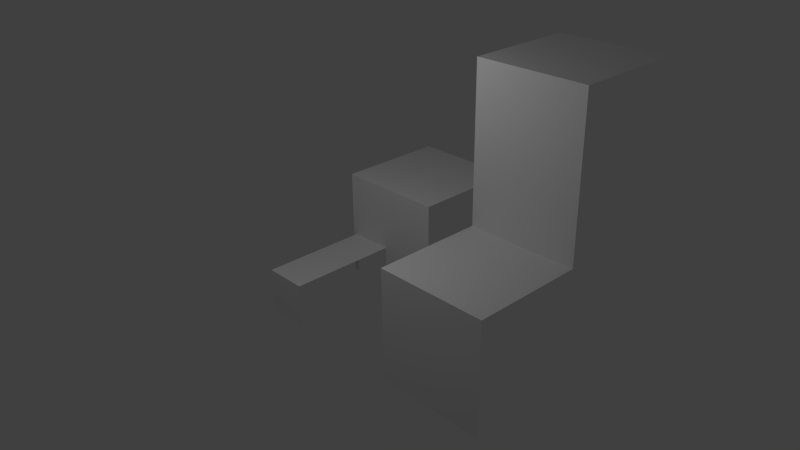 # Source: MultipleFoldingScene.blend  (saved by Blender 2.65.0; exported with 4.5.12 LTS)
import bpy
from mathutils import Matrix  # noqa: F401  (used for matrix-valued properties, if any)

bpy.ops.wm.read_factory_settings(use_empty=True)
scene = bpy.context.scene
scene.name = 'Scene'

# ---- collections
col_collection_1 = bpy.data.collections.new('Collection 1'); scene.collection.children.link(col_collection_1)
col_collection_2 = bpy.data.collections.new('Collection 2'); scene.collection.children.link(col_collection_2)
col_collection_2.hide_render = True
col_collection_2.hide_viewport = True
col_collection_11 = bpy.data.collections.new('Collection 11'); scene.collection.children.link(col_collection_11)
col_collection_11.hide_render = True
col_collection_11.hide_viewport = True
col_collection_12 = bpy.data.collections.new('Collection 12'); scene.collection.children.link(col_collection_12)
col_collection_12.hide_render = True
col_collection_12.hide_viewport = True

# ---- materials (node trees are filled in below, after node groups)
mat_material = bpy.data.materials.new('Material')
mat_material.alpha_threshold = 0.0
mat_material.use_transparent_shadow = False
mat_material.roughness = 0.5
mat_material.line_color = (0.0, 0.0, 0.0, 1.0)

# ---- material node trees

# ---- world
world_world = bpy.data.worlds.new('World'); scene.world = world_world
world_world.color = (0.05088, 0.05088, 0.05088)
world_world.use_sun_shadow = False
world_world.sun_shadow_jitter_overblur = 0.0
world_world.cycles.sampling_method = 'MANUAL'
world_world.cycles.sample_map_resolution = 256

# ---- cameras
cam_camera = bpy.data.cameras.new('Camera')
cam_camera.clip_end = 100.0
cam_camera.lens = 35.0
cam_camera.sensor_width = 32.0
cam_camera.sensor_height = 18.0
cam_camera.ortho_scale = 7.314
cam_camera.dof.focus_distance = 0.0
cam_camera.dof.aperture_fstop = 128.0

# ---- lights
light_lamp = bpy.data.lights.new('Lamp', 'POINT')
light_lamp.transmission_factor = 0.0
light_lamp.cutoff_distance = 30.0
light_lamp.energy = 100.0
light_lamp.shadow_buffer_clip_start = 1.001
light_lamp.shadow_soft_size = 0.1
light_lamp.shadow_maximum_resolution = 0.006
light_lamp.use_absolute_resolution = True
light_lamp.cycles.use_multiple_importance_sampling = False

# ---- meshes
me_cube_004 = bpy.data.meshes.new('Cube.004')
me_cube_004.from_pydata([(1.0, -2.0, 0.0), (-1.0, -2.0, 0.0), (1.0, -5.364e-07, 2.0), (1.0, -2.0, 2.0), (-1.0, -2.0, 2.0), (-1.0, 0.0, 2.0)], [], [(2, 5, 4, 3), (0, 3, 4, 1)])
me_cube_004.materials.append(mat_material)
me_cube_004.use_remesh_preserve_volume = False
me_cube_004.use_remesh_preserve_attributes = False
me_cube_004.use_mirror_vertex_groups = False
me_cube_004.update()
me_cube_003 = bpy.data.meshes.new('Cube.003')
me_cube_003.from_pydata([(1.0, -2.0, 0.0), (-1.0, -2.0, 0.0), (1.0, 5.098e-07, 1.999), (1.0, -2.0, 2.0), (-1.0, -2.0, 2.0), (-0.9989, -6.13e-05, 1.999)], [], [(2, 5, 4, 3), (0, 3, 4, 1)])
me_cube_003.materials.append(mat_material)
me_cube_003.use_remesh_preserve_volume = False
me_cube_003.use_remesh_preserve_attributes = False
me_cube_003.use_mirror_vertex_groups = False
me_cube_003.update()
me_cube_002 = bpy.data.meshes.new('Cube.002')
me_cube_002.from_pydata([(1.0, -2.0, 0.8333), (-1.0, -2.0, 0.8333), (1.0, -5.364e-07, 2.0), (1.0, -2.0, 2.0), (-1.0, -2.0, 2.0), (-1.0, 0.0, 2.0)], [], [(2, 5, 4, 3), (0, 3, 4, 1)])
me_cube_002.materials.append(mat_material)
me_cube_002.use_remesh_preserve_volume = False
me_cube_002.use_remesh_preserve_attributes = False
me_cube_002.use_mirror_vertex_groups = False
me_cube_002.update()
me_cube = bpy.data.meshes.new('Cube')
me_cube.from_pydata([(1.0, -2.0, 0.0), (-1.0, -2.0, 0.0), (1.0, -5.364e-07, 2.0), (1.0, -2.0, 2.0), (-1.0, -2.0, 2.0), (-1.0, 0.0, 2.0), (-0.1028, -2.0, 0.0), (-0.8968, -2.0, 0.0), (-1.0, -2.0, 0.8001), (1.0, -2.0, 0.8001), (-0.8969, -2.0, 0.8001), (-0.1042, -2.0, 0.8001)], [], [(8, 10, 4), (0, 9, 11, 6), (11, 4, 10), (11, 9, 3, 4), (7, 10, 8, 1), (2, 5, 4, 3)])
me_cube.materials.append(mat_material)
me_cube.use_remesh_preserve_volume = False
me_cube.use_remesh_preserve_attributes = False
me_cube.use_mirror_vertex_groups = False
me_cube.update()
me_cube_001 = bpy.data.meshes.new('Cube.001')
me_cube_001.from_pydata([(0.6452, -1.335, 2.0), (0.6452, -2.0, 2.0), (1.0, -2.0, 2.0), (1.0, -4.768e-07, 2.0), (-0.3226, -2.0, 2.0), (9.483e-06, -2.0, 2.0), (-3.475e-08, -1.335, 2.0), (-0.3226, -0.4318, 2.0), (-1.0, 0.0, 2.0), (-1.0, -2.0, 2.0), (-0.9677, -2.0, 2.0), (0.4429, -1.335, 2.0), (-0.9677, -1.17, 2.0), (-0.9677, -1.077, 2.0), (-0.9677, -1.076, 2.0), (-0.9677, -0.715, 2.0), (-0.9677, -0.715, 2.0), (-0.9677, -0.715, 2.0), (-0.9677, -0.4318, 2.0), (-0.7655, -0.4318, 2.0), (1.0, -1.982, 1.982), (1.0, 0.01817, 1.982), (-1.0, 0.01817, 1.982), (-1.0, -1.982, 1.982), (9.532e-06, -2.0, 1.8), (0.6452, -2.0, 1.8), (1.0, -2.0, 0.0), (0.3553, -2.0, 0.87), (0.3553, -2.0, 1.336), (0.2564, -2.0, 1.336), (-0.3226, -2.0, 1.98), (-1.0, -2.0, 0.0), (-0.9677, -2.0, 1.659), (9.646e-06, -2.0, 1.336), (0.6452, -2.0, 1.336), (-0.3226, -2.0, 1.336), (0.6299, -2.0, 1.336), (0.6133, -2.0, 1.336), (0.6133, -2.0, 0.87), (0.3553, -2.0, 0.6904), (-0.9677, -2.0, 1.566), (0.6133, -2.0, 0.6904), (-0.3228, -2.0, 1.336), (-0.3229, -2.0, 1.336), (-0.3228, -2.0, 1.153), (-0.3226, -2.0, 0.6904), (-0.9677, -2.0, 1.336), (-0.9677, -2.0, 1.336), (-0.9677, -2.0, 1.565), (-0.9677, -2.0, 0.6904), (-0.9677, -2.0, 1.063), (-0.632, -2.0, 0.6904), (0.5616, -2.0, 0.6904), (1.0, -1.982, -0.01817), (0.6452, -1.982, 1.982), (0.6452, -1.335, 1.982), (-3.027e-08, -1.335, 1.982), (9.227e-06, -1.982, 1.982), (-0.3226, -1.982, 1.982), (-0.3226, -0.4318, 1.982), (-0.9677, -1.982, 1.982), (-0.9677, -1.214, 1.982), (0.4308, -1.335, 1.982), (-0.9677, -1.116, 1.982), (-0.9677, -0.7319, 1.982), (-0.9677, -1.115, 1.982), (-0.9677, -0.7319, 1.982), (-0.9677, -0.7319, 1.982), (-0.9677, -0.4318, 1.982), (-0.7534, -0.4318, 1.982), (-1.0, -1.982, -0.01817), (9.275e-06, -1.982, 1.787), (0.6452, -1.982, 1.787), (0.2629, -1.982, 1.336), (0.3553, -1.982, 1.336), (0.3553, -1.982, 0.8582), (-0.3226, -1.982, 1.973), (-0.9677, -1.982, 1.666), (9.387e-06, -1.982, 1.336), (0.6452, -1.982, 1.336), (-0.3226, -1.982, 1.336), (0.6133, -1.982, 0.8582), (0.6133, -1.982, 1.336), (0.6303, -1.982, 1.336), (0.3553, -1.982, 0.6905), (-0.9677, -1.982, 1.574), (0.6133, -1.982, 0.6905), (-0.3228, -1.982, 1.14), (-0.3229, -1.982, 1.336), (-0.3228, -1.982, 1.336), (-0.3226, -1.982, 0.6904), (-0.9677, -1.982, 1.574), (-0.9677, -1.982, 1.336), (-0.9677, -1.982, 1.336), (-0.9677, -1.982, 1.052), (-0.9677, -1.982, 0.6904), (-0.6236, -1.982, 0.6904), (0.565, -1.982, 0.6905)], [], [(3, 8, 18, 19), (7, 6, 11, 3), (8, 15, 17, 18), (8, 12, 13, 15), (13, 14, 15), (15, 16, 17), (19, 7, 3), (8, 9, 10, 12), (11, 0, 3), (4, 5, 6, 7), (0, 1, 2, 3), (52, 39, 45), (39, 33, 35, 45), (45, 26, 41, 52), (45, 51, 26), (34, 38, 41, 26), (49, 31, 26, 51), (46, 48, 40, 31), (49, 50, 46, 31), (35, 42, 44, 45), (42, 43, 44), (46, 47, 48), (34, 36, 38), (32, 10, 31, 40), (36, 37, 38), (33, 24, 30, 35), (26, 2, 25, 34), (27, 29, 33, 39), (24, 5, 4, 30), (10, 9, 31), (2, 1, 25), (27, 28, 29), (21, 59, 69, 68), (21, 55, 62, 59), (66, 64, 22, 68), (64, 65, 63, 22), (66, 67, 64), (63, 61, 22), (62, 56, 59), (68, 22, 21), (60, 23, 22, 61), (56, 57, 58, 59), (20, 54, 55, 21), (90, 84, 97), (86, 53, 90, 97), (53, 96, 90), (53, 70, 95, 96), (86, 81, 79, 53), (90, 80, 78, 84), (70, 77, 85, 93), (91, 92, 93, 85), (87, 89, 80, 90), (87, 88, 89), (93, 94, 95, 70), (81, 83, 79), (78, 73, 75, 84), (80, 76, 71, 78), (72, 20, 53, 79), (70, 23, 60, 77), (58, 57, 71, 76), (81, 82, 83), (72, 54, 20), (73, 74, 75), (23, 70, 31, 9), (26, 53, 20, 2), (21, 22, 8, 3), (53, 26, 31, 70), (20, 21, 3, 2), (8, 22, 23, 9), (27, 39, 75, 74), (74, 28, 27), (39, 84, 75), (97, 84, 52, 41), (86, 97, 41), (84, 39, 52), (41, 38, 81, 86), (82, 81, 38, 37), (50, 49, 94, 93), (49, 95, 94), (93, 46, 50), (92, 47, 46, 93), (96, 95, 51, 45), (45, 90, 96), (95, 49, 51), (44, 88, 87, 45), (44, 43, 88), (87, 90, 45), (19, 68, 69, 7), (19, 18, 68), (69, 59, 7), (80, 89, 42, 35), (43, 42, 89, 88), (58, 4, 7, 59), (58, 76, 30, 4), (35, 30, 76, 80), (17, 16, 66, 68), (68, 18, 17), (16, 15, 67, 66), (15, 14, 64, 67), (65, 64, 14, 13), (13, 12, 63, 65), (61, 63, 12, 10), (10, 32, 77, 60), (10, 60, 61), (32, 40, 85, 77), (40, 48, 91, 85), (92, 91, 48, 47), (62, 55, 11, 6), (6, 56, 62), (55, 0, 11), (71, 5, 24, 33), (56, 6, 5, 57), (5, 71, 57), (33, 78, 71), (1, 0, 55, 54), (72, 25, 1, 54), (34, 25, 72, 79), (73, 78, 29, 28), (78, 33, 29), (28, 74, 73), (83, 36, 34, 79), (82, 37, 36, 83)])
me_cube_001.materials.append(mat_material)
me_cube_001.use_remesh_preserve_volume = False
me_cube_001.use_remesh_preserve_attributes = False
me_cube_001.use_mirror_vertex_groups = False
me_cube_001.update()
arm_armature_004 = bpy.data.armatures.new('Armature.004')  # bones are not reproduced
arm_armature_003 = bpy.data.armatures.new('Armature.003')  # bones are not reproduced
arm_armature_002 = bpy.data.armatures.new('Armature.002')  # bones are not reproduced
arm_armature = bpy.data.armatures.new('Armature')  # bones are not reproduced
arm_armature_001 = bpy.data.armatures.new('Armature.001')  # bones are not reproduced

# ---- objects
ob_cube_004 = bpy.data.objects.new('Cube.004', me_cube_004)
ob_cube_003 = bpy.data.objects.new('Cube.003', me_cube_003)
ob_cube_002 = bpy.data.objects.new('Cube.002', me_cube_002)
ob_cube = bpy.data.objects.new('Cube', me_cube)
ob_lamp = bpy.data.objects.new('Lamp', light_lamp)
ob_camera = bpy.data.objects.new('Camera', cam_camera)
ob_armature_004 = bpy.data.objects.new('Armature.004', arm_armature_004)
ob_armature_003 = bpy.data.objects.new('Armature.003', arm_armature_003)
ob_armature_002 = bpy.data.objects.new('Armature.002', arm_armature_002)
ob_armature = bpy.data.objects.new('Armature', arm_armature)
ob_cube_001 = bpy.data.objects.new('Cube.001', me_cube_001)
ob_armaturescene = bpy.data.objects.new('ArmatureScene', arm_armature_001)

# ---- transforms, parenting, visibility, modifiers, constraints
ob_cube_004.parent = ob_armature_004
ob_cube_004.location = (-1.501, -2.0, 0.0001279)
ob_cube_004.scale = (0.4, 1.0, 0.4)
ob_cube_004.lock_rotations_4d = False
ob_cube_004.empty_display_type = 'ARROWS'
ob_cube_004.lineart.crease_threshold = 0.0
_vg = ob_cube_004.vertex_groups.new(name='Bone')
for _i, _w in zip([0, 1, 2, 3, 4, 5], [1.0, 1.0, 0.0, 1.0, 1.0, 0.0]): _vg.add([_i], _w, 'REPLACE')
_vg = ob_cube_004.vertex_groups.new(name='Bone.001')
for _i, _w in zip([0, 1, 2, 3, 4, 5], [0.0, 0.0, 1.0, 1.0, 1.0, 1.0]): _vg.add([_i], _w, 'REPLACE')
_m = ob_cube_004.modifiers.new('Armature', 'ARMATURE')
_m.object = ob_armature_004
ob_cube_003.parent = ob_armature_003
ob_cube_003.matrix_parent_inverse = Matrix(((0.5, 0.0, 0.0, -8.259e-19), (0.0, 0.5, 0.0, 1.006), (0.0, 0.0, 0.5, -0.00372), (0.0, 0.0, 0.0, 1.0)))
ob_cube_003.location = (0.0, 0.0, 0.0)
ob_cube_003.lock_rotations_4d = False
ob_cube_003.empty_display_type = 'ARROWS'
ob_cube_003.lineart.crease_threshold = 0.0
_vg = ob_cube_003.vertex_groups.new(name='Bone')
for _i, _w in zip([0, 1, 2, 3, 4, 5], [1.0, 1.0, 0.0, 1.0, 1.0, 0.0]): _vg.add([_i], _w, 'REPLACE')
_vg = ob_cube_003.vertex_groups.new(name='Bone.001')
for _i, _w in zip([0, 1, 2, 3, 4, 5], [0.0, 0.0, 1.0, 1.0, 1.0, 1.0]): _vg.add([_i], _w, 'REPLACE')
_m = ob_cube_003.modifiers.new('Armature', 'ARMATURE')
_m.object = ob_armature_003
ob_cube_002.parent = ob_armature_002
ob_cube_002.location = (2.0, 0.0, -0.01042)
ob_cube_002.scale = (1.0, 1.0, 2.4)
ob_cube_002.lock_rotations_4d = False
ob_cube_002.empty_display_type = 'ARROWS'
ob_cube_002.lineart.crease_threshold = 0.0
_vg = ob_cube_002.vertex_groups.new(name='Bone')
for _i, _w in zip([0, 1, 2, 3, 4, 5], [1.0, 1.0, 0.0, 1.0, 1.0, 0.0]): _vg.add([_i], _w, 'REPLACE')
_vg = ob_cube_002.vertex_groups.new(name='Bone.001')
for _i, _w in zip([0, 1, 2, 3, 4, 5], [0.0, 0.0, 1.0, 1.0, 1.0, 1.0]): _vg.add([_i], _w, 'REPLACE')
_m = ob_cube_002.modifiers.new('Armature', 'ARMATURE')
_m.object = ob_armature_002
ob_cube.parent = ob_armature
ob_cube.matrix_parent_inverse = Matrix(((0.5, 0.0, 0.0, -8.259e-19), (0.0, 0.5, 0.0, 1.006), (0.0, 0.0, 0.5, -0.00372), (0.0, 0.0, 0.0, 1.0)))
ob_cube.location = (0.0, 0.0, 0.0)
ob_cube.lock_rotations_4d = False
ob_cube.empty_display_type = 'ARROWS'
ob_cube.lineart.crease_threshold = 0.0
_vg = ob_cube.vertex_groups.new(name='Bone')
for _i, _w in zip([0, 1, 2, 3, 4, 5, 6, 7, 8, 9, 10, 11], [1.0, 1.0, 0.0, 1.0, 1.0, 0.0, 1.0, 1.0, 1.0, 1.0, 1.0, 1.0]): _vg.add([_i], _w, 'REPLACE')
_vg = ob_cube.vertex_groups.new(name='Bone.001')
for _i, _w in zip([0, 1, 2, 3, 4, 5, 6, 7, 8, 9, 10, 11], [0.0, 0.0, 1.0, 1.0, 1.0, 1.0, 0.0, 0.0, 0.0, 0.0, 0.0, 0.0]): _vg.add([_i], _w, 'REPLACE')
_m = ob_cube.modifiers.new('Armature', 'ARMATURE')
_m.object = ob_armature
ob_lamp.location = (0.07625, -4.995, 5.904)
ob_lamp.rotation_euler = (0.6503, 0.05522, 1.866)
ob_lamp.lock_rotations_4d = False
ob_lamp.empty_display_type = 'ARROWS'
ob_lamp.color = (0.0, 0.0, 0.0, 0.0)
ob_lamp.lineart.crease_threshold = 0.0
ob_camera.location = (9.481, -11.51, 8.344)
ob_camera.rotation_euler = (1.109, 0.01082, 0.8149)
ob_camera.lock_rotations_4d = False
ob_camera.empty_display_type = 'ARROWS'
ob_camera.color = (0.0, 0.0, 0.0, 0.0)
ob_camera.display_type = 'WIRE'
ob_camera.lineart.crease_threshold = 0.0
ob_armature_004.location = (0.0, 0.0, 0.0)
ob_armature_004.lineart.crease_threshold = 0.0
ob_armature_003.location = (2.0, -4.012, 0.007439)
ob_armature_003.scale = (2.0, 2.0, 2.0)
ob_armature_003.lineart.crease_threshold = 0.0
ob_armature_002.location = (0.0, 0.0, 0.009248)
ob_armature_002.lineart.crease_threshold = 0.0
ob_armature.location = (-1.0, -2.012, 0.007439)
ob_armature.scale = (2.0, 2.0, 2.0)
ob_armature.lineart.crease_threshold = 0.0
ob_cube_001.parent = ob_armaturescene
ob_cube_001.location = (1.359e-08, -6.137, 6.141)
ob_cube_001.rotation_euler = (-3.142, -0.0, 0.0)
ob_cube_001.scale = (3.1, 3.1, 3.1)
ob_cube_001.lock_rotations_4d = False
ob_cube_001.empty_display_type = 'ARROWS'
ob_cube_001.lineart.crease_threshold = 0.0
_vg = ob_cube_001.vertex_groups.new(name='Bone')
for _i, _w in zip([0, 1, 2, 3, 4, 5, 6, 7, 8, 9, 10, 11, 12, 13, 14, 15, 16, 17, 18, 19, 20, 21, 22, 23, 24, 25, 26, 27, 28, 29, 30, 31, 32, 33, 34, 35, 36, 37, 38, 39, 40, 41, 42, 43, 44, 45, 46, 47, 48, 49, 50, 51, 52, 53, 54, 55, 56, 57, 58, 59, 60, 61, 62, 63, 64, 65, 66, 67, 68, 69, 70, 71, 72, 73, 74, 75, 76, 77, 78, 79, 80, 82, 83, 84, 85, 86, 87, 88, 89, 90, 91, 92, 93, 94, 95, 96, 97], [0.0, 1.0, 1.0, 0.0, 1.0, 1.0, 0.0, 0.0, 0.0, 1.0, 1.0, 0.0, 0.0, 0.0, 0.0, 0.0, 0.0, 0.0, 0.0, 0.0, 1.0, 0.0, 0.0, 1.0, 1.0, 1.0, 1.0, 1.0, 1.0, 1.0, 1.0, 1.0, 1.0, 1.0, 1.0, 1.0, 1.0, 1.0, 1.0, 1.0, 1.0, 1.0, 1.0, 1.0, 1.0, 1.0, 1.0, 1.0, 1.0, 1.0, 1.0, 1.0, 1.0, 1.0, 1.0, 0.0, 0.0, 1.0, 1.0, 0.0, 1.0, 0.0, 0.0, 0.0, 0.0, 0.0, 0.0, 0.0, 0.0, 0.0, 1.0, 1.0, 1.0, 1.0, 1.0, 1.0, 1.0, 1.0, 1.0, 1.0, 1.0, 1.0, 1.0, 1.0, 1.0, 1.0, 1.0, 1.0, 1.0, 1.0, 1.0, 1.0, 1.0, 1.0, 1.0, 1.0, 1.0]): _vg.add([_i], _w, 'REPLACE')
_vg = ob_cube_001.vertex_groups.new(name='Bone.001')
_vg.add([0, 1, 2, 3, 4, 5, 6, 7, 8, 9, 10, 11, 12, 13, 14, 15, 16, 17, 18, 19, 20, 21, 22, 23, 30, 54, 55, 56, 57, 58, 59, 60, 61, 62, 63, 64, 65, 66, 67, 68, 69, 76], 1.0, 'REPLACE')
_m = ob_cube_001.modifiers.new('Armature', 'ARMATURE')
_m.object = ob_armaturescene
ob_armaturescene.location = (0.0, 0.0, 0.0)
ob_armaturescene.rotation_euler = (-1.571, 0.0, 3.142)
ob_armaturescene.lineart.crease_threshold = 0.0

# ---- collection membership
col_collection_1.objects.link(ob_cube_004)
col_collection_1.objects.link(ob_cube_003)
col_collection_1.objects.link(ob_cube_002)
col_collection_1.objects.link(ob_cube)
col_collection_1.objects.link(ob_lamp)
col_collection_1.objects.link(ob_camera)
col_collection_2.objects.link(ob_armature_004)
col_collection_2.objects.link(ob_armature_003)
col_collection_2.objects.link(ob_armature_002)
col_collection_2.objects.link(ob_armature)
col_collection_11.objects.link(ob_cube_001)
col_collection_12.objects.link(ob_armaturescene)

# ---- scene / render settings (as saved in the file)
scene.camera = ob_camera
scene.frame_start = 1; scene.frame_end = 250; scene.frame_set(1)
scene.render.engine = 'BLENDER_EEVEE_NEXT'
scene.render.image_settings.color_mode = 'RGB'
scene.render.image_settings.compression = 90
scene.render.resolution_percentage = 50
scene.render.dither_intensity = 0.0
scene.render.bake_margin = 2
scene.render.bake_bias = 0.0
scene.cycles.use_denoising = False
scene.cycles.samples = 10
scene.cycles.sampling_pattern = 'TABULATED_SOBOL'
scene.cycles.light_sampling_threshold = 0.0
scene.cycles.use_adaptive_sampling = False
scene.cycles.use_light_tree = False
scene.cycles.blur_glossy = 0.0
scene.cycles.volume_bounces = 1
scene.cycles.pixel_filter_type = 'GAUSSIAN'
scene.cycles.sample_clamp_indirect = 0.0
scene.view_settings.view_transform = 'Standard'
bpy.context.view_layer.update()
